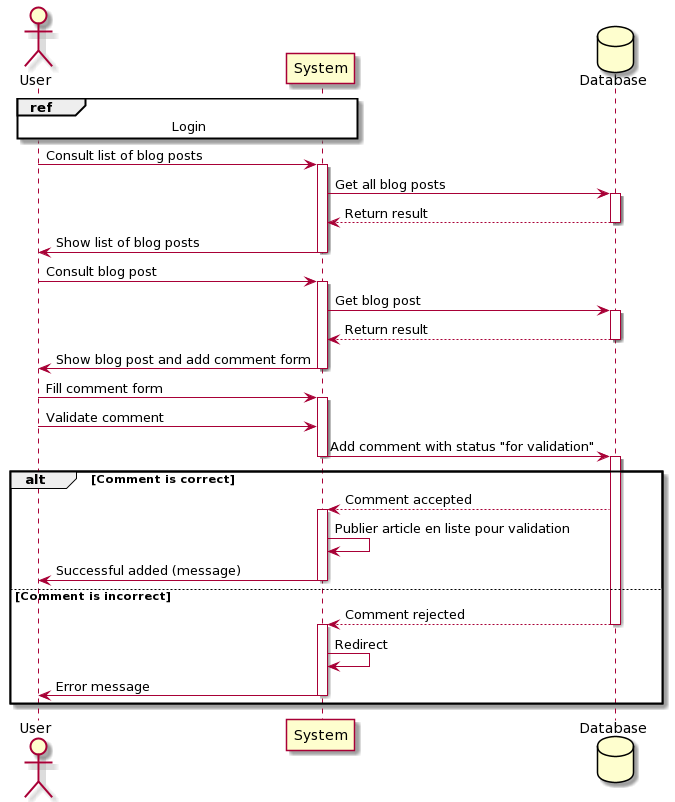

The diagram above was rendered by PlantUML. Its source (embedded in the PNG):
@startuml
actor User
participant System
database Database

ref over User, System
Login
end

User -> System : Consult list of blog posts
activate System
System -> Database : Get all blog posts
activate Database
Database  --> System: Return result
deactivate Database

System -> User : Show list of blog posts
deactivate System

User -> System : Consult blog post
activate System
System -> Database : Get blog post
activate Database
Database  --> System: Return result
deactivate Database

System -> User : Show blog post and add comment form 
deactivate System


User -> System: Fill comment form
activate System

User -> System: Validate comment
System -> Database : Add comment with status "for validation"
deactivate System
activate Database

alt Comment is correct
Database--> System: Comment accepted
activate System
System  -> System: Publier article en liste pour validation
System  -> User: Successful added (message)

deactivate System

else Comment is incorrect
Database--> System: Comment rejected
deactivate Database
activate System

System  -> System: Redirect
System  -> User: Error message
deactivate System

end
@enduml